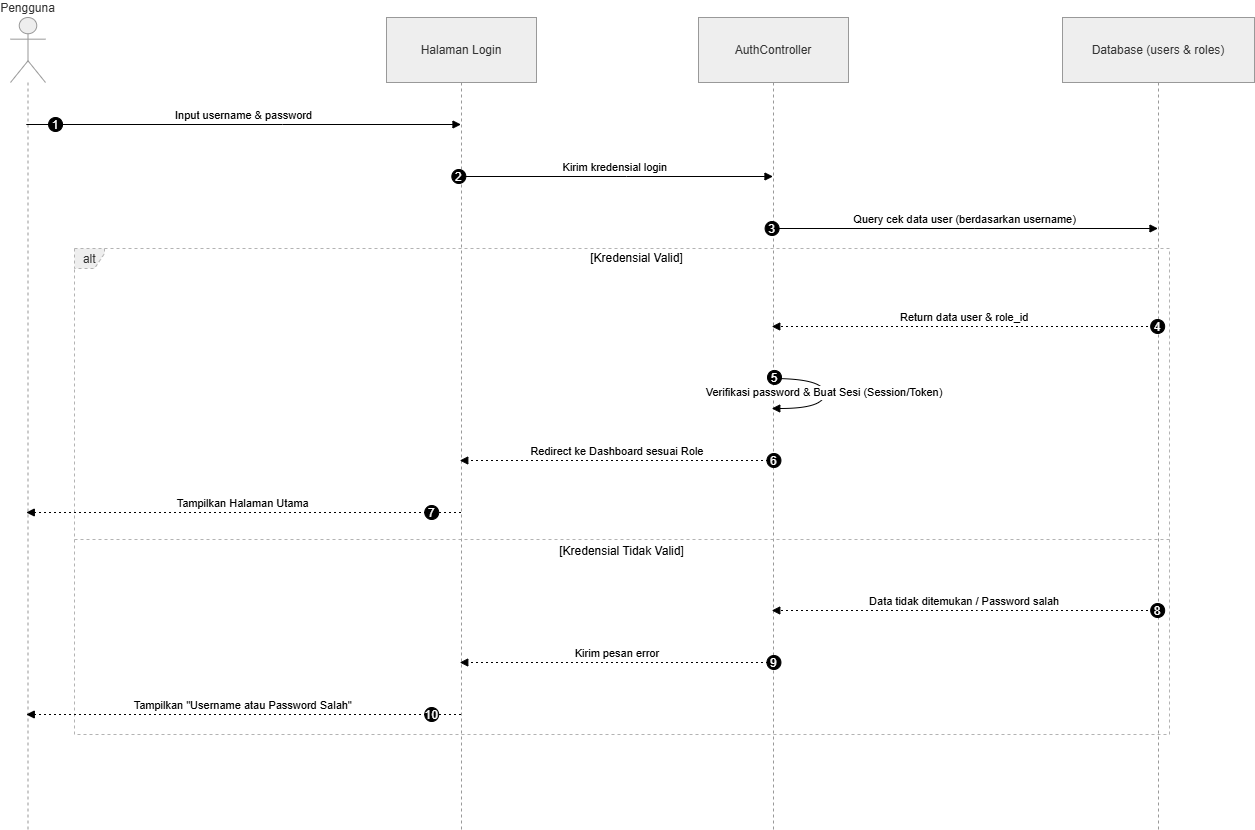

The diagram above was exported from draw.io. Its source (the exported page's mxGraphModel, read from the mxfile embedded in the PNG):
<mxGraphModel dx="1620" dy="816" grid="1" gridSize="10" guides="1" tooltips="1" connect="1" arrows="1" fold="1" page="1" pageScale="1" pageWidth="850" pageHeight="1100" math="0" shadow="0">
  <root>
    <mxCell id="0" />
    <mxCell id="1" parent="0" />
    <mxCell id="gJJLJ6KxRChPUUu4kCwv-1" parent="1" style="shape=umlLifeline;perimeter=lifelinePerimeter;whiteSpace=wrap;container=1;dropTarget=0;collapsible=0;recursiveResize=0;outlineConnect=0;portConstraint=eastwest;newEdgeStyle={&quot;edgeStyle&quot;:&quot;elbowEdgeStyle&quot;,&quot;elbow&quot;:&quot;vertical&quot;,&quot;curved&quot;:0,&quot;rounded&quot;:0};participant=umlActor;verticalAlign=bottom;labelPosition=center;verticalLabelPosition=top;align=center;size=65;fillColor=light-dark(#eeeeee,#1f2020);strokeColor=light-dark(#999999,#cccccc);fontColor=light-dark(#333333,#cccccc);" value="Pengguna" vertex="1">
      <mxGeometry height="812" width="35" x="20" y="20" as="geometry" />
    </mxCell>
    <mxCell id="gJJLJ6KxRChPUUu4kCwv-2" parent="1" style="shape=umlLifeline;perimeter=lifelinePerimeter;whiteSpace=wrap;container=1;dropTarget=0;collapsible=0;recursiveResize=0;outlineConnect=0;portConstraint=eastwest;newEdgeStyle={&quot;edgeStyle&quot;:&quot;elbowEdgeStyle&quot;,&quot;elbow&quot;:&quot;vertical&quot;,&quot;curved&quot;:0,&quot;rounded&quot;:0};size=65;fillColor=light-dark(#eeeeee,#1f2020);strokeColor=light-dark(#999999,#cccccc);fontColor=light-dark(#333333,#cccccc);" value="Halaman Login" vertex="1">
      <mxGeometry height="812" width="150" x="396" y="20" as="geometry" />
    </mxCell>
    <mxCell id="gJJLJ6KxRChPUUu4kCwv-3" parent="1" style="shape=umlLifeline;perimeter=lifelinePerimeter;whiteSpace=wrap;container=1;dropTarget=0;collapsible=0;recursiveResize=0;outlineConnect=0;portConstraint=eastwest;newEdgeStyle={&quot;edgeStyle&quot;:&quot;elbowEdgeStyle&quot;,&quot;elbow&quot;:&quot;vertical&quot;,&quot;curved&quot;:0,&quot;rounded&quot;:0};size=65;fillColor=light-dark(#eeeeee,#1f2020);strokeColor=light-dark(#999999,#cccccc);fontColor=light-dark(#333333,#cccccc);" value="AuthController" vertex="1">
      <mxGeometry height="812" width="150" x="708" y="20" as="geometry" />
    </mxCell>
    <mxCell id="gJJLJ6KxRChPUUu4kCwv-4" parent="1" style="shape=umlLifeline;perimeter=lifelinePerimeter;whiteSpace=wrap;container=1;dropTarget=0;collapsible=0;recursiveResize=0;outlineConnect=0;portConstraint=eastwest;newEdgeStyle={&quot;edgeStyle&quot;:&quot;elbowEdgeStyle&quot;,&quot;elbow&quot;:&quot;vertical&quot;,&quot;curved&quot;:0,&quot;rounded&quot;:0};size=65;fillColor=light-dark(#eeeeee,#1f2020);strokeColor=light-dark(#999999,#cccccc);fontColor=light-dark(#333333,#cccccc);" value="Database (users &amp; roles)" vertex="1">
      <mxGeometry height="812" width="192" x="1072" y="20" as="geometry" />
    </mxCell>
    <mxCell id="gJJLJ6KxRChPUUu4kCwv-5" parent="1" style="shape=umlFrame;dashed=1;pointerEvents=0;dropTarget=0;strokeColor=#B3B3B3;height=20;width=30;fillColor=light-dark(#eeeeee,#1f2020);fontColor=light-dark(#333333,#cccccc);" value="alt" vertex="1">
      <mxGeometry height="486" width="1095" x="84" y="251" as="geometry" />
    </mxCell>
    <mxCell id="gJJLJ6KxRChPUUu4kCwv-6" parent="gJJLJ6KxRChPUUu4kCwv-5" style="text;strokeColor=none;fillColor=none;align=center;verticalAlign=middle;whiteSpace=wrap;" value="[Kredensial Valid]" vertex="1">
      <mxGeometry height="20" width="1065" x="30" as="geometry" />
    </mxCell>
    <mxCell id="gJJLJ6KxRChPUUu4kCwv-7" parent="gJJLJ6KxRChPUUu4kCwv-5" style="shape=line;dashed=1;whiteSpace=wrap;verticalAlign=top;labelPosition=center;verticalLabelPosition=middle;align=center;strokeColor=#B3B3B3;" value="[Kredensial Tidak Valid]" vertex="1">
      <mxGeometry height="4" width="1095" y="289" as="geometry" />
    </mxCell>
    <mxCell id="gJJLJ6KxRChPUUu4kCwv-8" edge="1" parent="1" source="gJJLJ6KxRChPUUu4kCwv-1" style="verticalAlign=bottom;edgeStyle=elbowEdgeStyle;elbow=vertical;curved=0;rounded=0;endArrow=block;" target="gJJLJ6KxRChPUUu4kCwv-2" value="Input username &amp; password">
      <mxGeometry relative="1" as="geometry">
        <Array as="points">
          <mxPoint x="292" y="127" />
        </Array>
      </mxGeometry>
    </mxCell>
    <mxCell id="gJJLJ6KxRChPUUu4kCwv-9" parent="gJJLJ6KxRChPUUu4kCwv-8" style="ellipse;aspect=fixed;fillColor=#000000;align=center;fontColor=#FFFFFF;" value="1" vertex="1">
      <mxGeometry height="14" relative="1" width="14" as="geometry">
        <mxPoint x="-195.5" y="-7" as="offset" />
      </mxGeometry>
    </mxCell>
    <mxCell id="gJJLJ6KxRChPUUu4kCwv-10" edge="1" parent="1" source="gJJLJ6KxRChPUUu4kCwv-2" style="verticalAlign=bottom;edgeStyle=elbowEdgeStyle;elbow=vertical;curved=0;rounded=0;endArrow=block;" target="gJJLJ6KxRChPUUu4kCwv-3" value="Kirim kredensial login">
      <mxGeometry relative="1" as="geometry">
        <Array as="points">
          <mxPoint x="636" y="179" />
        </Array>
      </mxGeometry>
    </mxCell>
    <mxCell id="gJJLJ6KxRChPUUu4kCwv-11" parent="gJJLJ6KxRChPUUu4kCwv-10" style="ellipse;aspect=fixed;fillColor=#000000;align=center;fontColor=#FFFFFF;" value="2" vertex="1">
      <mxGeometry height="14" relative="1" width="14" as="geometry">
        <mxPoint x="-163.5" y="-7" as="offset" />
      </mxGeometry>
    </mxCell>
    <mxCell id="gJJLJ6KxRChPUUu4kCwv-12" edge="1" parent="1" source="gJJLJ6KxRChPUUu4kCwv-3" style="verticalAlign=bottom;edgeStyle=elbowEdgeStyle;elbow=vertical;curved=0;rounded=0;endArrow=block;" target="gJJLJ6KxRChPUUu4kCwv-4" value="Query cek data user (berdasarkan username)">
      <mxGeometry relative="1" as="geometry">
        <Array as="points">
          <mxPoint x="984" y="231" />
        </Array>
      </mxGeometry>
    </mxCell>
    <mxCell id="gJJLJ6KxRChPUUu4kCwv-13" parent="gJJLJ6KxRChPUUu4kCwv-12" style="ellipse;aspect=fixed;fillColor=#000000;align=center;fontColor=#FFFFFF;" value="3" vertex="1">
      <mxGeometry height="14" relative="1" width="14" as="geometry">
        <mxPoint x="-200" y="-7" as="offset" />
      </mxGeometry>
    </mxCell>
    <mxCell id="gJJLJ6KxRChPUUu4kCwv-14" edge="1" parent="1" source="gJJLJ6KxRChPUUu4kCwv-4" style="verticalAlign=bottom;edgeStyle=elbowEdgeStyle;elbow=vertical;curved=0;rounded=0;dashed=1;dashPattern=2 3;endArrow=block;" target="gJJLJ6KxRChPUUu4kCwv-3" value="Return data user &amp; role_id">
      <mxGeometry relative="1" as="geometry">
        <Array as="points">
          <mxPoint x="987" y="329" />
        </Array>
      </mxGeometry>
    </mxCell>
    <mxCell id="gJJLJ6KxRChPUUu4kCwv-15" parent="gJJLJ6KxRChPUUu4kCwv-14" style="ellipse;aspect=fixed;fillColor=#000000;align=center;fontColor=#FFFFFF;" value="4" vertex="1">
      <mxGeometry height="14" relative="1" width="14" as="geometry">
        <mxPoint x="186" y="-7" as="offset" />
      </mxGeometry>
    </mxCell>
    <mxCell id="gJJLJ6KxRChPUUu4kCwv-16" edge="1" parent="1" source="gJJLJ6KxRChPUUu4kCwv-3" style="curved=1;endArrow=block;rounded=0;" target="gJJLJ6KxRChPUUu4kCwv-3" value="Verifikasi password &amp; Buat Sesi (Session/Token)">
      <mxGeometry relative="1" as="geometry">
        <Array as="points">
          <mxPoint x="834" y="381" />
          <mxPoint x="834" y="411" />
        </Array>
      </mxGeometry>
    </mxCell>
    <mxCell id="gJJLJ6KxRChPUUu4kCwv-17" parent="gJJLJ6KxRChPUUu4kCwv-16" style="ellipse;aspect=fixed;fillColor=#000000;align=center;fontColor=#FFFFFF;" value="5" vertex="1">
      <mxGeometry height="14" relative="1" width="14" as="geometry">
        <mxPoint x="-57" y="-22" as="offset" />
      </mxGeometry>
    </mxCell>
    <mxCell id="gJJLJ6KxRChPUUu4kCwv-18" edge="1" parent="1" source="gJJLJ6KxRChPUUu4kCwv-3" style="verticalAlign=bottom;edgeStyle=elbowEdgeStyle;elbow=vertical;curved=0;rounded=0;dashed=1;dashPattern=2 3;endArrow=block;" target="gJJLJ6KxRChPUUu4kCwv-2" value="Redirect ke Dashboard sesuai Role">
      <mxGeometry relative="1" as="geometry">
        <Array as="points">
          <mxPoint x="639" y="463" />
        </Array>
      </mxGeometry>
    </mxCell>
    <mxCell id="gJJLJ6KxRChPUUu4kCwv-19" parent="gJJLJ6KxRChPUUu4kCwv-18" style="ellipse;aspect=fixed;fillColor=#000000;align=center;fontColor=#FFFFFF;" value="6" vertex="1">
      <mxGeometry height="14" relative="1" width="14" as="geometry">
        <mxPoint x="149.5" y="-7" as="offset" />
      </mxGeometry>
    </mxCell>
    <mxCell id="gJJLJ6KxRChPUUu4kCwv-20" edge="1" parent="1" source="gJJLJ6KxRChPUUu4kCwv-2" style="verticalAlign=bottom;edgeStyle=elbowEdgeStyle;elbow=vertical;curved=0;rounded=0;dashed=1;dashPattern=2 3;endArrow=block;" target="gJJLJ6KxRChPUUu4kCwv-1" value="Tampilkan Halaman Utama">
      <mxGeometry relative="1" as="geometry">
        <Array as="points">
          <mxPoint x="295" y="515" />
        </Array>
      </mxGeometry>
    </mxCell>
    <mxCell id="gJJLJ6KxRChPUUu4kCwv-21" parent="gJJLJ6KxRChPUUu4kCwv-20" style="ellipse;aspect=fixed;fillColor=#000000;align=center;fontColor=#FFFFFF;" value="7" vertex="1">
      <mxGeometry height="14" relative="1" width="14" as="geometry">
        <mxPoint x="181.5" y="-7" as="offset" />
      </mxGeometry>
    </mxCell>
    <mxCell id="gJJLJ6KxRChPUUu4kCwv-22" edge="1" parent="1" source="gJJLJ6KxRChPUUu4kCwv-4" style="verticalAlign=bottom;edgeStyle=elbowEdgeStyle;elbow=vertical;curved=0;rounded=0;dashed=1;dashPattern=2 3;endArrow=block;" target="gJJLJ6KxRChPUUu4kCwv-3" value="Data tidak ditemukan / Password salah">
      <mxGeometry relative="1" as="geometry">
        <Array as="points">
          <mxPoint x="987" y="613" />
        </Array>
      </mxGeometry>
    </mxCell>
    <mxCell id="gJJLJ6KxRChPUUu4kCwv-23" parent="gJJLJ6KxRChPUUu4kCwv-22" style="ellipse;aspect=fixed;fillColor=#000000;align=center;fontColor=#FFFFFF;" value="8" vertex="1">
      <mxGeometry height="14" relative="1" width="14" as="geometry">
        <mxPoint x="186" y="-7" as="offset" />
      </mxGeometry>
    </mxCell>
    <mxCell id="gJJLJ6KxRChPUUu4kCwv-24" edge="1" parent="1" source="gJJLJ6KxRChPUUu4kCwv-3" style="verticalAlign=bottom;edgeStyle=elbowEdgeStyle;elbow=vertical;curved=0;rounded=0;dashed=1;dashPattern=2 3;endArrow=block;" target="gJJLJ6KxRChPUUu4kCwv-2" value="Kirim pesan error">
      <mxGeometry relative="1" as="geometry">
        <Array as="points">
          <mxPoint x="639" y="665" />
        </Array>
      </mxGeometry>
    </mxCell>
    <mxCell id="gJJLJ6KxRChPUUu4kCwv-25" parent="gJJLJ6KxRChPUUu4kCwv-24" style="ellipse;aspect=fixed;fillColor=#000000;align=center;fontColor=#FFFFFF;" value="9" vertex="1">
      <mxGeometry height="14" relative="1" width="14" as="geometry">
        <mxPoint x="149.5" y="-7" as="offset" />
      </mxGeometry>
    </mxCell>
    <mxCell id="gJJLJ6KxRChPUUu4kCwv-26" edge="1" parent="1" source="gJJLJ6KxRChPUUu4kCwv-2" style="verticalAlign=bottom;edgeStyle=elbowEdgeStyle;elbow=vertical;curved=0;rounded=0;dashed=1;dashPattern=2 3;endArrow=block;" target="gJJLJ6KxRChPUUu4kCwv-1" value="Tampilkan &quot;Username atau Password Salah&quot;">
      <mxGeometry relative="1" as="geometry">
        <Array as="points">
          <mxPoint x="295" y="717" />
        </Array>
      </mxGeometry>
    </mxCell>
    <mxCell id="gJJLJ6KxRChPUUu4kCwv-27" parent="gJJLJ6KxRChPUUu4kCwv-26" style="ellipse;aspect=fixed;fillColor=#000000;align=center;fontColor=#FFFFFF;" value="10" vertex="1">
      <mxGeometry height="14" relative="1" width="14" as="geometry">
        <mxPoint x="181.5" y="-7" as="offset" />
      </mxGeometry>
    </mxCell>
  </root>
</mxGraphModel>